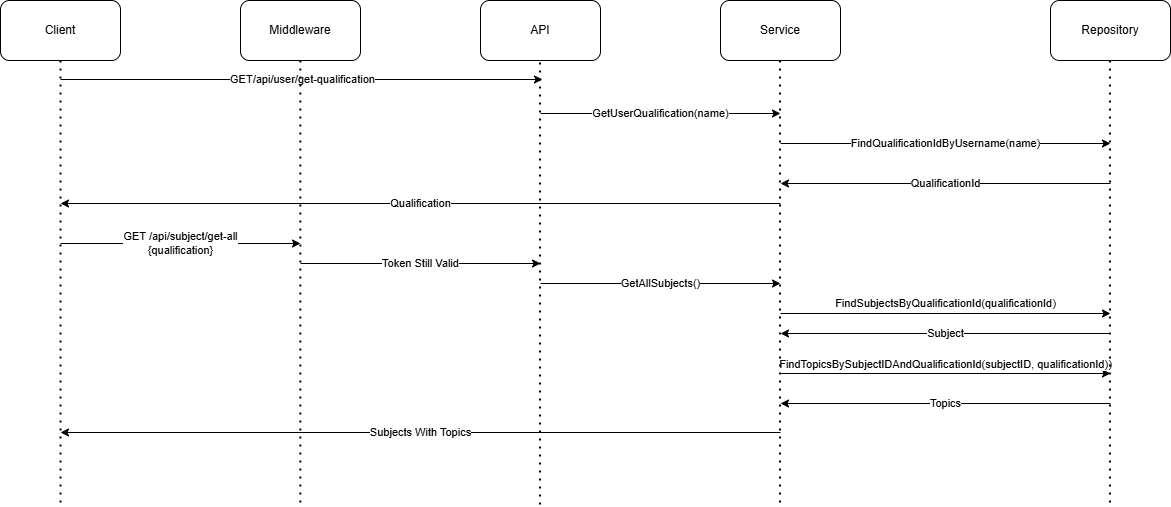

The diagram above was exported from draw.io. Its source (the exported page's mxGraphModel, read from the mxfile embedded in the PNG):
<mxGraphModel dx="-115" dy="831" grid="0" gridSize="10" guides="1" tooltips="1" connect="1" arrows="1" fold="1" page="0" pageScale="1" pageWidth="850" pageHeight="1100" math="0" shadow="0">
  <root>
    <mxCell id="0" />
    <mxCell id="1" parent="0" />
    <mxCell id="6rYTfd8k-zhATbRlV9JN-1" value="Middleware" style="rounded=1;whiteSpace=wrap;html=1;" vertex="1" parent="1">
      <mxGeometry x="1700" y="560" width="120" height="60" as="geometry" />
    </mxCell>
    <mxCell id="6rYTfd8k-zhATbRlV9JN-3" value="API" style="rounded=1;whiteSpace=wrap;html=1;" vertex="1" parent="1">
      <mxGeometry x="1940" y="560" width="120" height="60" as="geometry" />
    </mxCell>
    <mxCell id="6rYTfd8k-zhATbRlV9JN-5" value="Service" style="rounded=1;whiteSpace=wrap;html=1;" vertex="1" parent="1">
      <mxGeometry x="2180" y="560" width="120" height="60" as="geometry" />
    </mxCell>
    <mxCell id="6rYTfd8k-zhATbRlV9JN-7" value="Repository" style="rounded=1;whiteSpace=wrap;html=1;" vertex="1" parent="1">
      <mxGeometry x="2510" y="560" width="120" height="60" as="geometry" />
    </mxCell>
    <mxCell id="6rYTfd8k-zhATbRlV9JN-9" value="Client" style="rounded=1;whiteSpace=wrap;html=1;" vertex="1" parent="1">
      <mxGeometry x="1460" y="560" width="120" height="60" as="geometry" />
    </mxCell>
    <mxCell id="6rYTfd8k-zhATbRlV9JN-10" value="" style="endArrow=none;dashed=1;html=1;dashPattern=1 3;strokeWidth=2;rounded=0;entryX=0.5;entryY=1;entryDx=0;entryDy=0;" edge="1" parent="1" target="6rYTfd8k-zhATbRlV9JN-9">
      <mxGeometry width="50" height="50" relative="1" as="geometry">
        <mxPoint x="1520" y="1062" as="sourcePoint" />
        <mxPoint x="1530" y="700" as="targetPoint" />
      </mxGeometry>
    </mxCell>
    <mxCell id="6rYTfd8k-zhATbRlV9JN-11" value="GET/api/user/get-qualification" style="endArrow=classic;html=1;rounded=0;" edge="1" parent="1">
      <mxGeometry width="50" height="50" relative="1" as="geometry">
        <mxPoint x="1520" y="639" as="sourcePoint" />
        <mxPoint x="2002" y="639" as="targetPoint" />
        <mxPoint as="offset" />
      </mxGeometry>
    </mxCell>
    <mxCell id="6rYTfd8k-zhATbRlV9JN-13" value="GetUserQualification(name)" style="endArrow=classic;html=1;rounded=0;" edge="1" parent="1">
      <mxGeometry width="50" height="50" relative="1" as="geometry">
        <mxPoint x="2000" y="673" as="sourcePoint" />
        <mxPoint x="2240" y="673" as="targetPoint" />
        <mxPoint as="offset" />
      </mxGeometry>
    </mxCell>
    <mxCell id="6rYTfd8k-zhATbRlV9JN-21" value="FindQualificationIdByUsername(name)" style="endArrow=classic;html=1;rounded=0;" edge="1" parent="1">
      <mxGeometry width="50" height="50" relative="1" as="geometry">
        <mxPoint x="2240" y="703" as="sourcePoint" />
        <mxPoint x="2570" y="703" as="targetPoint" />
      </mxGeometry>
    </mxCell>
    <mxCell id="6rYTfd8k-zhATbRlV9JN-22" value="QualificationId" style="endArrow=classic;html=1;rounded=0;" edge="1" parent="1">
      <mxGeometry width="50" height="50" relative="1" as="geometry">
        <mxPoint x="2570" y="743" as="sourcePoint" />
        <mxPoint x="2240" y="743" as="targetPoint" />
      </mxGeometry>
    </mxCell>
    <mxCell id="6rYTfd8k-zhATbRlV9JN-23" value="Qualification" style="endArrow=classic;html=1;rounded=0;" edge="1" parent="1">
      <mxGeometry width="50" height="50" relative="1" as="geometry">
        <mxPoint x="2240" y="763" as="sourcePoint" />
        <mxPoint x="1520" y="763" as="targetPoint" />
      </mxGeometry>
    </mxCell>
    <mxCell id="6rYTfd8k-zhATbRlV9JN-24" value="GET /api/subject/get-all&lt;br&gt;{qualification}" style="endArrow=classic;html=1;rounded=0;" edge="1" parent="1">
      <mxGeometry width="50" height="50" relative="1" as="geometry">
        <mxPoint x="1520" y="803" as="sourcePoint" />
        <mxPoint x="1760" y="803" as="targetPoint" />
      </mxGeometry>
    </mxCell>
    <mxCell id="6rYTfd8k-zhATbRlV9JN-25" value="Token Still Valid" style="endArrow=classic;html=1;rounded=0;" edge="1" parent="1">
      <mxGeometry width="50" height="50" relative="1" as="geometry">
        <mxPoint x="1760" y="823" as="sourcePoint" />
        <mxPoint x="2000" y="823" as="targetPoint" />
      </mxGeometry>
    </mxCell>
    <mxCell id="6rYTfd8k-zhATbRlV9JN-26" value="GetAllSubjects()" style="endArrow=classic;html=1;rounded=0;" edge="1" parent="1">
      <mxGeometry width="50" height="50" relative="1" as="geometry">
        <mxPoint x="2000" y="843" as="sourcePoint" />
        <mxPoint x="2240" y="843" as="targetPoint" />
      </mxGeometry>
    </mxCell>
    <mxCell id="6rYTfd8k-zhATbRlV9JN-27" value="FindSubjectsByQualificationId(qualificationId)" style="endArrow=classic;html=1;rounded=0;" edge="1" parent="1">
      <mxGeometry y="10" width="50" height="50" relative="1" as="geometry">
        <mxPoint x="2240" y="873" as="sourcePoint" />
        <mxPoint x="2570" y="873" as="targetPoint" />
        <mxPoint as="offset" />
      </mxGeometry>
    </mxCell>
    <mxCell id="6rYTfd8k-zhATbRlV9JN-28" value="Subject" style="endArrow=classic;html=1;rounded=0;" edge="1" parent="1">
      <mxGeometry width="50" height="50" relative="1" as="geometry">
        <mxPoint x="2570" y="893" as="sourcePoint" />
        <mxPoint x="2240" y="893" as="targetPoint" />
      </mxGeometry>
    </mxCell>
    <mxCell id="6rYTfd8k-zhATbRlV9JN-29" value="FindTopicsBySubjectIDAndQualificationId(subjectID, qualificationId))" style="endArrow=classic;html=1;rounded=0;" edge="1" parent="1">
      <mxGeometry y="9" width="50" height="50" relative="1" as="geometry">
        <mxPoint x="2240" y="933" as="sourcePoint" />
        <mxPoint x="2570" y="933" as="targetPoint" />
        <mxPoint as="offset" />
      </mxGeometry>
    </mxCell>
    <mxCell id="6rYTfd8k-zhATbRlV9JN-30" value="Topics" style="endArrow=classic;html=1;rounded=0;" edge="1" parent="1">
      <mxGeometry width="50" height="50" relative="1" as="geometry">
        <mxPoint x="2570" y="963" as="sourcePoint" />
        <mxPoint x="2240" y="963" as="targetPoint" />
      </mxGeometry>
    </mxCell>
    <mxCell id="6rYTfd8k-zhATbRlV9JN-31" value="Subjects With Topics" style="endArrow=classic;html=1;rounded=0;" edge="1" parent="1">
      <mxGeometry width="50" height="50" relative="1" as="geometry">
        <mxPoint x="2240" y="992" as="sourcePoint" />
        <mxPoint x="1520" y="992" as="targetPoint" />
      </mxGeometry>
    </mxCell>
    <mxCell id="6rYTfd8k-zhATbRlV9JN-32" value="" style="endArrow=none;dashed=1;html=1;dashPattern=1 3;strokeWidth=2;rounded=0;entryX=0.5;entryY=1;entryDx=0;entryDy=0;" edge="1" parent="1">
      <mxGeometry width="50" height="50" relative="1" as="geometry">
        <mxPoint x="1759.8600000000001" y="1062" as="sourcePoint" />
        <mxPoint x="1759.8600000000001" y="620" as="targetPoint" />
      </mxGeometry>
    </mxCell>
    <mxCell id="6rYTfd8k-zhATbRlV9JN-33" value="" style="endArrow=none;dashed=1;html=1;dashPattern=1 3;strokeWidth=2;rounded=0;entryX=0.5;entryY=1;entryDx=0;entryDy=0;" edge="1" parent="1">
      <mxGeometry width="50" height="50" relative="1" as="geometry">
        <mxPoint x="1999.5200000000002" y="1064" as="sourcePoint" />
        <mxPoint x="1999.5200000000002" y="622" as="targetPoint" />
      </mxGeometry>
    </mxCell>
    <mxCell id="6rYTfd8k-zhATbRlV9JN-34" value="" style="endArrow=none;dashed=1;html=1;dashPattern=1 3;strokeWidth=2;rounded=0;entryX=0.5;entryY=1;entryDx=0;entryDy=0;" edge="1" parent="1">
      <mxGeometry width="50" height="50" relative="1" as="geometry">
        <mxPoint x="2239.5200000000004" y="1062" as="sourcePoint" />
        <mxPoint x="2239.5200000000004" y="620" as="targetPoint" />
      </mxGeometry>
    </mxCell>
    <mxCell id="6rYTfd8k-zhATbRlV9JN-35" value="" style="endArrow=none;dashed=1;html=1;dashPattern=1 3;strokeWidth=2;rounded=0;entryX=0.5;entryY=1;entryDx=0;entryDy=0;" edge="1" parent="1">
      <mxGeometry width="50" height="50" relative="1" as="geometry">
        <mxPoint x="2569.4400000000005" y="1062" as="sourcePoint" />
        <mxPoint x="2569.4400000000005" y="620" as="targetPoint" />
      </mxGeometry>
    </mxCell>
  </root>
</mxGraphModel>